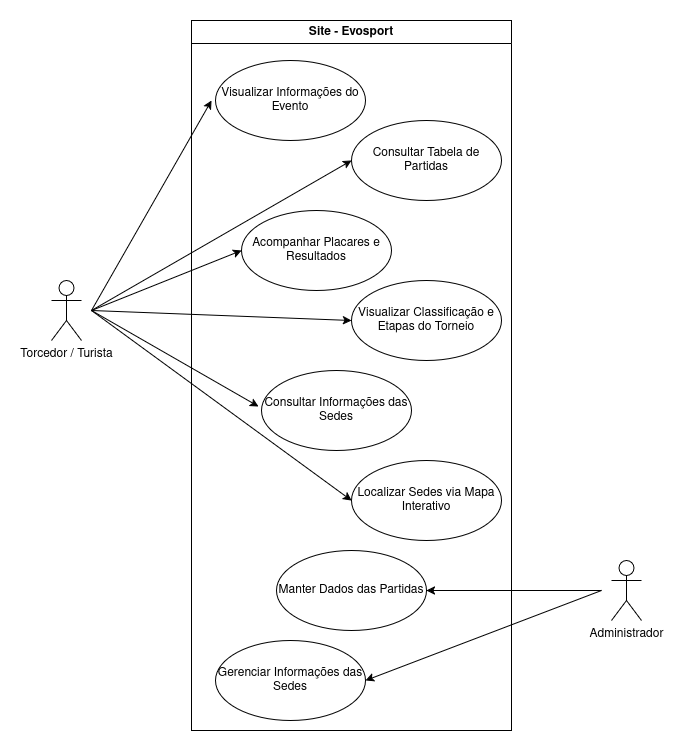

The diagram above was exported from draw.io. Its source (the exported page's mxGraphModel, read from the mxfile embedded in the PNG):
<mxGraphModel dx="1013" dy="762" grid="1" gridSize="10" guides="1" tooltips="1" connect="1" arrows="1" fold="1" page="1" pageScale="1" pageWidth="827" pageHeight="1169" math="0" shadow="0">
  <root>
    <mxCell id="0" />
    <mxCell id="1" parent="0" />
    <mxCell id="zpBjioxsMAuba5yc7Dlk-2" parent="1" style="swimlane;whiteSpace=wrap;html=1;" value="Site - Evosport" vertex="1">
      <mxGeometry height="710" width="320" x="240" y="110" as="geometry" />
    </mxCell>
    <mxCell id="zpBjioxsMAuba5yc7Dlk-6" parent="zpBjioxsMAuba5yc7Dlk-2" style="ellipse;whiteSpace=wrap;html=1;" value="Visualizar Informações do Evento" vertex="1">
      <mxGeometry height="80" width="150" x="24" y="40" as="geometry" />
    </mxCell>
    <mxCell id="zpBjioxsMAuba5yc7Dlk-7" parent="zpBjioxsMAuba5yc7Dlk-2" style="ellipse;whiteSpace=wrap;html=1;" value="Consultar Tabela de Partidas" vertex="1">
      <mxGeometry height="80" width="150" x="160" y="100" as="geometry" />
    </mxCell>
    <mxCell id="zpBjioxsMAuba5yc7Dlk-8" parent="zpBjioxsMAuba5yc7Dlk-2" style="ellipse;whiteSpace=wrap;html=1;" value="Acompanhar Placares e Resultados" vertex="1">
      <mxGeometry height="80" width="150" x="50" y="190" as="geometry" />
    </mxCell>
    <mxCell id="zpBjioxsMAuba5yc7Dlk-9" parent="zpBjioxsMAuba5yc7Dlk-2" style="ellipse;whiteSpace=wrap;html=1;" value="Visualizar Classificação e Etapas do Torneio" vertex="1">
      <mxGeometry height="80" width="150" x="160" y="260" as="geometry" />
    </mxCell>
    <mxCell id="zpBjioxsMAuba5yc7Dlk-10" parent="zpBjioxsMAuba5yc7Dlk-2" style="ellipse;whiteSpace=wrap;html=1;" value="Consultar Informações das Sedes" vertex="1">
      <mxGeometry height="80" width="150" x="70" y="350" as="geometry" />
    </mxCell>
    <mxCell id="zpBjioxsMAuba5yc7Dlk-11" parent="zpBjioxsMAuba5yc7Dlk-2" style="ellipse;whiteSpace=wrap;html=1;" value="Localizar Sedes via Mapa Interativo" vertex="1">
      <mxGeometry height="80" width="150" x="160" y="440" as="geometry" />
    </mxCell>
    <mxCell id="zpBjioxsMAuba5yc7Dlk-12" parent="zpBjioxsMAuba5yc7Dlk-2" style="ellipse;whiteSpace=wrap;html=1;" value="Manter Dados das Partidas" vertex="1">
      <mxGeometry height="80" width="150" x="85" y="530" as="geometry" />
    </mxCell>
    <mxCell id="zpBjioxsMAuba5yc7Dlk-13" parent="zpBjioxsMAuba5yc7Dlk-2" style="ellipse;whiteSpace=wrap;html=1;" value="Gerenciar Informações das Sedes" vertex="1">
      <mxGeometry height="80" width="150" x="24" y="620" as="geometry" />
    </mxCell>
    <mxCell id="zpBjioxsMAuba5yc7Dlk-15" edge="1" parent="zpBjioxsMAuba5yc7Dlk-2" style="endArrow=classic;html=1;rounded=0;entryX=0;entryY=0.5;entryDx=0;entryDy=0;" target="zpBjioxsMAuba5yc7Dlk-8" value="">
      <mxGeometry height="50" relative="1" width="50" as="geometry">
        <mxPoint x="-100" y="290" as="sourcePoint" />
        <mxPoint x="40" y="230" as="targetPoint" />
      </mxGeometry>
    </mxCell>
    <mxCell id="zpBjioxsMAuba5yc7Dlk-3" parent="1" style="shape=umlActor;verticalLabelPosition=bottom;verticalAlign=top;html=1;" value="Torcedor / Turista" vertex="1">
      <mxGeometry height="60" width="30" x="100" y="370" as="geometry" />
    </mxCell>
    <mxCell id="zpBjioxsMAuba5yc7Dlk-5" parent="1" style="shape=umlActor;verticalLabelPosition=bottom;verticalAlign=top;html=1;" value="Administrador" vertex="1">
      <mxGeometry height="60" width="30" x="660" y="650" as="geometry" />
    </mxCell>
    <mxCell id="zpBjioxsMAuba5yc7Dlk-14" edge="1" parent="1" style="endArrow=classic;html=1;rounded=0;" value="">
      <mxGeometry height="50" relative="1" width="50" as="geometry">
        <mxPoint x="140" y="400" as="sourcePoint" />
        <mxPoint x="260" y="190" as="targetPoint" />
      </mxGeometry>
    </mxCell>
    <mxCell id="zpBjioxsMAuba5yc7Dlk-16" edge="1" parent="1" style="endArrow=classic;html=1;rounded=0;entryX=-0.019;entryY=0.45;entryDx=0;entryDy=0;entryPerimeter=0;" target="zpBjioxsMAuba5yc7Dlk-10" value="">
      <mxGeometry height="50" relative="1" width="50" as="geometry">
        <mxPoint x="140" y="400" as="sourcePoint" />
        <mxPoint x="300" y="500" as="targetPoint" />
      </mxGeometry>
    </mxCell>
    <mxCell id="zpBjioxsMAuba5yc7Dlk-17" edge="1" parent="1" style="endArrow=classic;html=1;rounded=0;entryX=0;entryY=0.5;entryDx=0;entryDy=0;" target="zpBjioxsMAuba5yc7Dlk-11" value="">
      <mxGeometry height="50" relative="1" width="50" as="geometry">
        <mxPoint x="140" y="400" as="sourcePoint" />
        <mxPoint x="390" y="590" as="targetPoint" />
      </mxGeometry>
    </mxCell>
    <mxCell id="zpBjioxsMAuba5yc7Dlk-18" edge="1" parent="1" style="endArrow=classic;html=1;rounded=0;entryX=0;entryY=0.5;entryDx=0;entryDy=0;" target="zpBjioxsMAuba5yc7Dlk-9" value="">
      <mxGeometry height="50" relative="1" width="50" as="geometry">
        <mxPoint x="140" y="400" as="sourcePoint" />
        <mxPoint x="390" y="410" as="targetPoint" />
      </mxGeometry>
    </mxCell>
    <mxCell id="zpBjioxsMAuba5yc7Dlk-19" edge="1" parent="1" style="endArrow=classic;html=1;rounded=0;" value="">
      <mxGeometry height="50" relative="1" width="50" as="geometry">
        <mxPoint x="140" y="400" as="sourcePoint" />
        <mxPoint x="400" y="250" as="targetPoint" />
      </mxGeometry>
    </mxCell>
    <mxCell id="zpBjioxsMAuba5yc7Dlk-20" edge="1" parent="1" style="endArrow=classic;html=1;rounded=0;entryX=1;entryY=0.5;entryDx=0;entryDy=0;" target="zpBjioxsMAuba5yc7Dlk-12" value="">
      <mxGeometry height="50" relative="1" width="50" as="geometry">
        <mxPoint x="650" y="680" as="sourcePoint" />
        <mxPoint x="640" y="660" as="targetPoint" />
      </mxGeometry>
    </mxCell>
    <mxCell id="zpBjioxsMAuba5yc7Dlk-21" edge="1" parent="1" style="endArrow=classic;html=1;rounded=0;entryX=1;entryY=0.5;entryDx=0;entryDy=0;" target="zpBjioxsMAuba5yc7Dlk-13" value="">
      <mxGeometry height="50" relative="1" width="50" as="geometry">
        <mxPoint x="650" y="680" as="sourcePoint" />
        <mxPoint x="480" y="740" as="targetPoint" />
      </mxGeometry>
    </mxCell>
  </root>
</mxGraphModel>